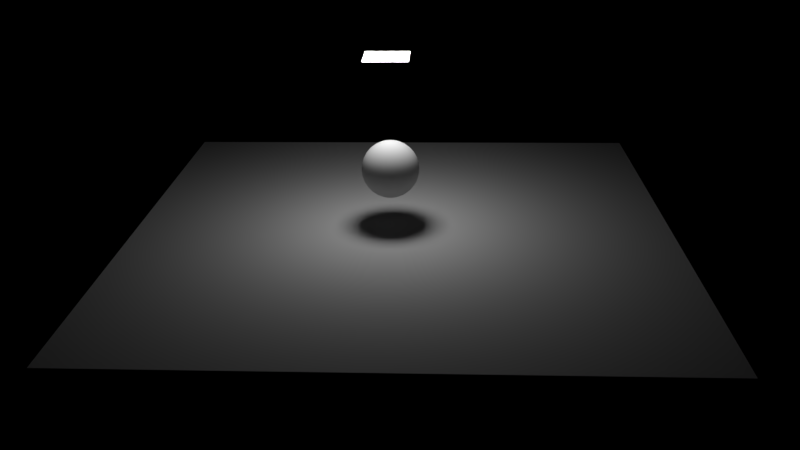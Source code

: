 # Source: umbra_penumbra.blend  (saved by Blender 2.79.0; exported with 4.5.12 LTS)
import bpy
from mathutils import Matrix  # noqa: F401  (used for matrix-valued properties, if any)

bpy.ops.wm.read_factory_settings(use_empty=True)
scene = bpy.context.scene
scene.name = 'Scene'

# ---- collections
col_collection_1 = bpy.data.collections.new('Collection 1'); scene.collection.children.link(col_collection_1)

# ---- materials (node trees are filled in below, after node groups)
mat_material_002 = bpy.data.materials.new('Material.002')
mat_material_002.alpha_threshold = 0.0
mat_material_002.roughness = 0.5
mat_material_001 = bpy.data.materials.new('Material.001')
mat_material_001.alpha_threshold = 0.0
mat_material_001.roughness = 0.5

# ---- material node trees
mat_material_002.use_nodes = True; mat_material_002.node_tree.nodes.clear()
_N = mat_material_002.node_tree.nodes; _L = mat_material_002.node_tree.links
n0 = _N.new('ShaderNodeOutputMaterial'); n0.name = 'Material Output'; n0.location = (300, 300)
n1 = _N.new('ShaderNodeEmission'); n1.name = 'Emission'; n1.location = (10, 300)
n1.inputs[0].default_value = (0.8, 0.8, 0.8, 1.0)
n1.inputs[1].default_value = 20.0
_L.new(n1.outputs[0], n0.inputs[0])
n0.is_active_output = True
mat_material_001.use_nodes = True; mat_material_001.node_tree.nodes.clear()
_N = mat_material_001.node_tree.nodes; _L = mat_material_001.node_tree.links
n0 = _N.new('ShaderNodeOutputMaterial'); n0.name = 'Material Output'; n0.location = (300, 300)
n1 = _N.new('ShaderNodeBsdfDiffuse'); n1.name = 'Diffuse BSDF'; n1.location = (10, 300)
_L.new(n1.outputs[0], n0.inputs[0])
n0.is_active_output = True

# ---- world
world_world = bpy.data.worlds.new('World'); scene.world = world_world
world_world.color = (0.0, 0.0, 0.0)
world_world.use_sun_shadow = False
world_world.sun_shadow_jitter_overblur = 0.0
world_world.cycles.sampling_method = 'MANUAL'

# ---- cameras
cam_camera = bpy.data.cameras.new('Camera')
cam_camera.clip_end = 100.0
cam_camera.lens = 35.0
cam_camera.sensor_width = 32.0
cam_camera.sensor_height = 18.0
cam_camera.ortho_scale = 7.314
cam_camera.dof.focus_distance = 0.0

# ---- meshes
me_sphere = bpy.data.meshes.new('Sphere')
me_sphere.from_pydata([(0.03585, 0.1918, 0.9808), (0.07032, 0.3762, 0.9239), (0.1021, 0.5461, 0.8315), (0.1299, 0.6951, 0.7071), (0.1528, 0.8173, 0.5556), (0.1698, 0.9081, 0.3827), (0.1802, 0.9641, 0.1951), (0.1837, 0.983, 7.55e-08), (0.1802, 0.9641, -0.1951), (0.1698, 0.9081, -0.3827), (0.1528, 0.8173, -0.5556), (0.1299, 0.6951, -0.7071), (0.1021, 0.5461, -0.8315), (0.07032, 0.3762, -0.9239), (0.03585, 0.1918, -0.9808), (0.07047, 0.1819, 0.9808), (0.1382, 0.3568, 0.9239), (0.2007, 0.5181, 0.8315), (0.2554, 0.6594, 0.7071), (0.3004, 0.7753, 0.5556), (0.3337, 0.8615, 0.3827), (0.3543, 0.9146, 0.1951), (0.3612, 0.9325, 7.55e-08), (0.3543, 0.9146, -0.1951), (0.3337, 0.8615, -0.3827), (0.3004, 0.7753, -0.5556), (0.2554, 0.6594, -0.7071), (0.2007, 0.5181, -0.8315), (0.1382, 0.3568, -0.9239), (0.07047, 0.1819, -0.9808), (0.1027, 0.1659, 0.9808), (0.2015, 0.3254, 0.9239), (0.2925, 0.4724, 0.8315), (0.3722, 0.6012, 0.7071), (0.4377, 0.7069, 0.5556), (0.4864, 0.7855, 0.3827), (0.5163, 0.8339, 0.1951), (0.5264, 0.8502, 7.55e-08), (0.5163, 0.8339, -0.1951), (0.4864, 0.7855, -0.3827), (0.4377, 0.7069, -0.5556), (0.3722, 0.6012, -0.7071), (0.2925, 0.4724, -0.8315), (0.2015, 0.3254, -0.9239), (0.1027, 0.1659, -0.9808), (0.1314, 0.1442, 0.9808), (0.2578, 0.2828, 0.9239), (0.3743, 0.4106, 0.8315), (0.4764, 0.5226, 0.7071), (0.5602, 0.6145, 0.5556), (0.6224, 0.6828, 0.3827), (0.6608, 0.7248, 0.1951), (0.6737, 0.739, 7.55e-08), (0.6608, 0.7248, -0.1951), (0.6224, 0.6828, -0.3827), (0.5602, 0.6145, -0.5556), (0.4764, 0.5226, -0.7071), (0.3743, 0.4106, -0.8315), (0.2578, 0.2828, -0.9239), (0.1314, 0.1442, -0.9808), (0.1557, 0.1176, 0.9808), (0.3054, 0.2306, 0.9239), (0.4434, 0.3348, 0.8315), (0.5643, 0.4261, 0.7071), (0.6635, 0.5011, 0.5556), (0.7373, 0.5568, 0.3827), (0.7827, 0.5911, 0.1951), (0.798, 0.6026, 7.55e-08), (0.7827, 0.5911, -0.1951), (0.7373, 0.5568, -0.3827), (0.6635, 0.5011, -0.5556), (0.5643, 0.4261, -0.7071), (0.4434, 0.3348, -0.8315), (0.3054, 0.2306, -0.9239), (0.1557, 0.1176, -0.9808), (0.1746, 0.08696, 0.9808), (0.3426, 0.1706, 0.9239), (0.4973, 0.2476, 0.8315), (0.633, 0.3152, 0.7071), (0.7443, 0.3706, 0.5556), (0.827, 0.4118, 0.3827), (0.878, 0.4372, 0.1951), (0.8952, 0.4457, 7.55e-08), (0.878, 0.4372, -0.1951), (0.827, 0.4118, -0.3827), (0.7443, 0.3706, -0.5556), (0.633, 0.3152, -0.7071), (0.4973, 0.2476, -0.8315), (0.3426, 0.1706, -0.9239), (0.1746, 0.08696, -0.9808), (0.1876, 0.05339, 0.9808), (0.3681, 0.1047, 0.9239), (0.5344, 0.152, 0.8315), (0.6801, 0.1935, 0.7071), (0.7997, 0.2275, 0.5556), (0.8886, 0.2528, 0.3827), (0.9433, 0.2684, 0.1951), (0.9618, 0.2737, 7.55e-08), (0.9433, 0.2684, -0.1951), (0.8886, 0.2528, -0.3827), (0.7997, 0.2275, -0.5556), (0.6801, 0.1935, -0.7071), (0.5344, 0.152, -0.8315), (0.3681, 0.1047, -0.9239), (0.1876, 0.05339, -0.9808), (0.1943, 0.018, 0.9808), (0.3811, 0.03531, 0.9239), (0.5532, 0.05126, 0.8315), (0.7041, 0.06524, 0.7071), (0.8279, 0.07672, 0.5556), (0.9199, 0.08524, 0.3827), (0.9766, 0.0905, 0.1951), (0.9957, 0.09227, 7.55e-08), (0.9766, 0.0905, -0.1951), (0.9199, 0.08524, -0.3827), (0.8279, 0.07672, -0.5556), (0.7041, 0.06524, -0.7071), (0.5532, 0.05126, -0.8315), (0.3811, 0.03531, -0.9239), (0.1943, 0.018, -0.9808), (0.1943, -0.018, 0.9808), (0.3811, -0.03531, 0.9239), (0.5532, -0.05126, 0.8315), (0.7041, -0.06524, 0.7071), (0.8279, -0.07672, 0.5556), (0.9199, -0.08525, 0.3827), (0.9766, -0.0905, 0.1951), (0.9957, -0.09227, 7.55e-08), (0.9766, -0.0905, -0.1951), (0.9199, -0.08525, -0.3827), (0.8279, -0.07672, -0.5556), (0.7041, -0.06524, -0.7071), (0.5532, -0.05126, -0.8315), (0.3811, -0.03531, -0.9239), (0.1943, -0.018, -0.9808), (0.1876, -0.05339, 0.9808), (0.3681, -0.1047, 0.9239), (0.5344, -0.152, 0.8315), (0.6801, -0.1935, 0.7071), (0.7997, -0.2275, 0.5556), (0.8886, -0.2528, 0.3827), (0.9433, -0.2684, 0.1951), (0.9618, -0.2737, 7.55e-08), (0.9433, -0.2684, -0.1951), (0.8886, -0.2528, -0.3827), (0.7997, -0.2275, -0.5556), (0.6801, -0.1935, -0.7071), (0.5344, -0.152, -0.8315), (0.3681, -0.1047, -0.9239), (0.1876, -0.05339, -0.9808), (0.1746, -0.08696, 0.9808), (0.3426, -0.1706, 0.9239), (0.4973, -0.2476, 0.8315), (0.633, -0.3152, 0.7071), (0.7443, -0.3706, 0.5556), (0.827, -0.4118, 0.3827), (0.878, -0.4372, 0.1951), (0.8952, -0.4457, 7.55e-08), (0.878, -0.4372, -0.1951), (0.827, -0.4118, -0.3827), (0.7443, -0.3706, -0.5556), (0.633, -0.3152, -0.7071), (0.4973, -0.2476, -0.8315), (0.3426, -0.1706, -0.9239), (0.1746, -0.08696, -0.9808), (0.1557, -0.1176, 0.9808), (0.3054, -0.2306, 0.9239), (0.4434, -0.3348, 0.8315), (0.5643, -0.4261, 0.7071), (0.6635, -0.5011, 0.5556), (0.7373, -0.5568, 0.3827), (0.7827, -0.5911, 0.1951), (0.798, -0.6026, 7.55e-08), (0.7827, -0.5911, -0.1951), (0.7373, -0.5568, -0.3827), (0.6635, -0.5011, -0.5556), (0.5643, -0.4261, -0.7071), (0.4434, -0.3348, -0.8315), (0.3054, -0.2306, -0.9239), (0.1557, -0.1176, -0.9808), (0.1314, -0.1442, 0.9808), (0.2578, -0.2828, 0.9239), (0.3743, -0.4106, 0.8315), (0.4764, -0.5226, 0.7071), (0.5602, -0.6145, 0.5556), (0.6224, -0.6828, 0.3827), (0.6608, -0.7248, 0.1951), (0.6737, -0.739, 7.55e-08), (0.6608, -0.7248, -0.1951), (0.6224, -0.6828, -0.3827), (0.5602, -0.6145, -0.5556), (0.4764, -0.5226, -0.7071), (0.3743, -0.4106, -0.8315), (0.2578, -0.2828, -0.9239), (0.1314, -0.1442, -0.9808), (0.1027, -0.1659, 0.9808), (0.2015, -0.3254, 0.9239), (0.2925, -0.4724, 0.8315), (0.3722, -0.6012, 0.7071), (0.4377, -0.7069, 0.5556), (0.4864, -0.7855, 0.3827), (0.5163, -0.8339, 0.1951), (0.5264, -0.8502, 7.55e-08), (0.5163, -0.8339, -0.1951), (0.4864, -0.7855, -0.3827), (0.4377, -0.7069, -0.5556), (0.3722, -0.6012, -0.7071), (0.2925, -0.4724, -0.8315), (0.2015, -0.3254, -0.9239), (0.1027, -0.1659, -0.9808), (0.07047, -0.1819, 0.9808), (0.1382, -0.3568, 0.9239), (0.2007, -0.5181, 0.8315), (0.2554, -0.6594, 0.7071), (0.3004, -0.7753, 0.5556), (0.3337, -0.8615, 0.3827), (0.3543, -0.9146, 0.1951), (0.3612, -0.9325, 7.55e-08), (0.3543, -0.9146, -0.1951), (0.3337, -0.8615, -0.3827), (0.3004, -0.7753, -0.5556), (0.2554, -0.6594, -0.7071), (0.2007, -0.5181, -0.8315), (0.1382, -0.3568, -0.9239), (0.07047, -0.1819, -0.9808), (0.03585, -0.1918, 0.9808), (0.07032, -0.3762, 0.9239), (0.1021, -0.5461, 0.8315), (0.1299, -0.6951, 0.7071), (0.1528, -0.8173, 0.5556), (0.1698, -0.9081, 0.3827), (0.1802, -0.9641, 0.1951), (0.1837, -0.983, 7.55e-08), (0.1802, -0.9641, -0.1951), (0.1698, -0.9081, -0.3827), (0.1528, -0.8173, -0.5556), (0.1299, -0.6951, -0.7071), (0.1021, -0.5461, -0.8315), (0.07032, -0.3762, -0.9239), (0.03585, -0.1918, -0.9808), (2.262e-08, -0.1951, 0.9808), (5.987e-08, -0.3827, 0.9239), (5.242e-08, -0.5556, 0.8315), (1.642e-07, -0.7071, 0.7071), (1.195e-07, -0.8315, 0.5556), (1.344e-07, -0.9239, 0.3827), (1.046e-07, -0.9808, 0.1951), (1.344e-07, -1.0, 7.55e-08), (-2.953e-08, -0.9808, -0.1951), (1.642e-07, -0.9239, -0.3827), (1.195e-07, -0.8315, -0.5556), (1.642e-07, -0.7071, -0.7071), (1.418e-07, -0.5556, -0.8315), (1.12e-07, -0.3827, -0.9239), (6.732e-08, -0.1951, -0.9808), (-0.03585, -0.1918, 0.9808), (-0.07032, -0.3762, 0.9239), (-0.1021, -0.5461, 0.8315), (-0.1299, -0.6951, 0.7071), (-0.1528, -0.8173, 0.5556), (-0.1698, -0.9081, 0.3827), (-0.1802, -0.9641, 0.1951), (-0.1837, -0.983, 7.55e-08), (-0.1802, -0.9641, -0.1951), (-0.1698, -0.9081, -0.3827), (-0.1528, -0.8173, -0.5556), (-0.1299, -0.6951, -0.7071), (-0.1021, -0.5461, -0.8315), (-0.07032, -0.3762, -0.9239), (-0.03585, -0.1918, -0.9808), (-0.07047, -0.1819, 0.9808), (-0.1382, -0.3568, 0.9239), (-0.2007, -0.5181, 0.8315), (-0.2554, -0.6594, 0.7071), (-0.3004, -0.7753, 0.5556), (-0.3337, -0.8615, 0.3827), (-0.3543, -0.9146, 0.1951), (-0.3612, -0.9325, 7.55e-08), (-0.3543, -0.9146, -0.1951), (-0.3337, -0.8615, -0.3827), (-0.3004, -0.7753, -0.5556), (-0.2554, -0.6594, -0.7071), (-0.2007, -0.5181, -0.8315), (-0.1382, -0.3568, -0.9239), (-0.07047, -0.1819, -0.9808), (-0.1027, -0.1659, 0.9808), (-0.2015, -0.3254, 0.9239), (-0.2925, -0.4724, 0.8315), (-0.3722, -0.6012, 0.7071), (-0.4377, -0.7069, 0.5556), (-0.4864, -0.7855, 0.3827), (-0.5163, -0.8339, 0.1951), (-0.5264, -0.8502, 7.55e-08), (-0.5163, -0.8339, -0.1951), (-0.4864, -0.7855, -0.3827), (-0.4377, -0.7069, -0.5556), (-0.3722, -0.6012, -0.7071), (-0.2925, -0.4724, -0.8315), (-0.2015, -0.3254, -0.9239), (-0.1027, -0.1659, -0.9808), (-0.1314, -0.1442, 0.9808), (-0.2578, -0.2828, 0.9239), (-0.3743, -0.4106, 0.8315), (-0.4764, -0.5226, 0.7071), (-0.5602, -0.6145, 0.5556), (-0.6224, -0.6828, 0.3827), (-0.6608, -0.7248, 0.1951), (-0.6737, -0.739, 7.55e-08), (-0.6608, -0.7248, -0.1951), (-0.6224, -0.6828, -0.3827), (-0.5602, -0.6145, -0.5556), (-0.4764, -0.5226, -0.7071), (-0.3743, -0.4106, -0.8315), (-0.2578, -0.2828, -0.9239), (-0.1314, -0.1442, -0.9808), (-0.1557, -0.1176, 0.9808), (-0.3054, -0.2306, 0.9239), (-0.4434, -0.3348, 0.8315), (-0.5643, -0.4261, 0.7071), (-0.6635, -0.5011, 0.5556), (-0.7373, -0.5568, 0.3827), (-0.7827, -0.5911, 0.1951), (-0.798, -0.6026, 7.55e-08), (-0.7827, -0.5911, -0.1951), (-0.7373, -0.5568, -0.3827), (-0.6635, -0.5011, -0.5556), (-0.5643, -0.4261, -0.7071), (-0.4434, -0.3348, -0.8315), (-0.3054, -0.2306, -0.9239), (-0.1557, -0.1176, -0.9808), (0.0, -3.258e-07, -1.0), (-2.917e-07, -4.711e-07, 1.0), (-0.1746, -0.08696, 0.9808), (-0.3426, -0.1706, 0.9239), (-0.4973, -0.2476, 0.8315), (-0.633, -0.3152, 0.7071), (-0.7443, -0.3706, 0.5556), (-0.827, -0.4118, 0.3827), (-0.878, -0.4372, 0.1951), (-0.8952, -0.4457, 7.55e-08), (-0.878, -0.4372, -0.1951), (-0.827, -0.4118, -0.3827), (-0.7443, -0.3706, -0.5556), (-0.633, -0.3152, -0.7071), (-0.4973, -0.2476, -0.8315), (-0.3426, -0.1706, -0.9239), (-0.1746, -0.08696, -0.9808), (-0.1876, -0.05339, 0.9808), (-0.3681, -0.1047, 0.9239), (-0.5344, -0.152, 0.8315), (-0.6801, -0.1935, 0.7071), (-0.7997, -0.2275, 0.5556), (-0.8886, -0.2528, 0.3827), (-0.9433, -0.2684, 0.1951), (-0.9618, -0.2737, 7.55e-08), (-0.9433, -0.2684, -0.1951), (-0.8886, -0.2528, -0.3827), (-0.7997, -0.2275, -0.5556), (-0.6801, -0.1935, -0.7071), (-0.5344, -0.152, -0.8315), (-0.3681, -0.1047, -0.9239), (-0.1876, -0.05339, -0.9808), (-0.1943, -0.018, 0.9808), (-0.3811, -0.03531, 0.9239), (-0.5532, -0.05126, 0.8315), (-0.7041, -0.06524, 0.7071), (-0.8279, -0.07672, 0.5556), (-0.9199, -0.08525, 0.3827), (-0.9766, -0.0905, 0.1951), (-0.9957, -0.09227, 7.55e-08), (-0.9766, -0.0905, -0.1951), (-0.9199, -0.08525, -0.3827), (-0.8279, -0.07672, -0.5556), (-0.7041, -0.06524, -0.7071), (-0.5532, -0.05126, -0.8315), (-0.3811, -0.03531, -0.9239), (-0.1943, -0.018, -0.9808), (-0.1943, 0.018, 0.9808), (-0.3811, 0.03531, 0.9239), (-0.5532, 0.05126, 0.8315), (-0.7041, 0.06524, 0.7071), (-0.8279, 0.07672, 0.5556), (-0.9199, 0.08524, 0.3827), (-0.9766, 0.09049, 0.1951), (-0.9957, 0.09227, 7.55e-08), (-0.9766, 0.0905, -0.1951), (-0.9199, 0.08524, -0.3827), (-0.8279, 0.07672, -0.5556), (-0.7041, 0.06524, -0.7071), (-0.5532, 0.05126, -0.8315), (-0.3811, 0.03531, -0.9239), (-0.1943, 0.018, -0.9808), (-0.1876, 0.05339, 0.9808), (-0.3681, 0.1047, 0.9239), (-0.5344, 0.152, 0.8315), (-0.6801, 0.1935, 0.7071), (-0.7997, 0.2275, 0.5556), (-0.8886, 0.2528, 0.3827), (-0.9433, 0.2684, 0.1951), (-0.9618, 0.2737, 7.55e-08), (-0.9433, 0.2684, -0.1951), (-0.8886, 0.2528, -0.3827), (-0.7997, 0.2275, -0.5556), (-0.6801, 0.1935, -0.7071), (-0.5344, 0.152, -0.8315), (-0.3681, 0.1047, -0.9239), (-0.1876, 0.05339, -0.9808), (-0.1746, 0.08696, 0.9808), (-0.3426, 0.1706, 0.9239), (-0.4973, 0.2476, 0.8315), (-0.633, 0.3152, 0.7071), (-0.7443, 0.3706, 0.5556), (-0.827, 0.4118, 0.3827), (-0.878, 0.4372, 0.1951), (-0.8952, 0.4457, 7.55e-08), (-0.878, 0.4372, -0.1951), (-0.827, 0.4118, -0.3827), (-0.7443, 0.3706, -0.5556), (-0.633, 0.3152, -0.7071), (-0.4973, 0.2476, -0.8315), (-0.3426, 0.1706, -0.9239), (-0.1746, 0.08696, -0.9808), (-0.1557, 0.1176, 0.9808), (-0.3054, 0.2306, 0.9239), (-0.4434, 0.3348, 0.8315), (-0.5643, 0.4261, 0.7071), (-0.6635, 0.5011, 0.5556), (-0.7373, 0.5568, 0.3827), (-0.7827, 0.5911, 0.1951), (-0.798, 0.6026, 7.55e-08), (-0.7827, 0.5911, -0.1951), (-0.7373, 0.5568, -0.3827), (-0.6635, 0.5011, -0.5556), (-0.5643, 0.4261, -0.7071), (-0.4434, 0.3348, -0.8315), (-0.3054, 0.2306, -0.9239), (-0.1557, 0.1176, -0.9808), (-0.1314, 0.1442, 0.9808), (-0.2578, 0.2828, 0.9239), (-0.3743, 0.4106, 0.8315), (-0.4764, 0.5226, 0.7071), (-0.5602, 0.6145, 0.5556), (-0.6224, 0.6828, 0.3827), (-0.6608, 0.7248, 0.1951), (-0.6737, 0.739, 7.55e-08), (-0.6608, 0.7248, -0.1951), (-0.6224, 0.6828, -0.3827), (-0.5602, 0.6145, -0.5556), (-0.4764, 0.5226, -0.7071), (-0.3743, 0.4106, -0.8315), (-0.2578, 0.2828, -0.9239), (-0.1314, 0.1442, -0.9808), (-0.1027, 0.1659, 0.9808), (-0.2015, 0.3254, 0.9239), (-0.2925, 0.4724, 0.8315), (-0.3722, 0.6012, 0.7071), (-0.4377, 0.7069, 0.5556), (-0.4864, 0.7855, 0.3827), (-0.5163, 0.8339, 0.1951), (-0.5264, 0.8502, 7.55e-08), (-0.5163, 0.8339, -0.1951), (-0.4864, 0.7855, -0.3827), (-0.4377, 0.7069, -0.5556), (-0.3722, 0.6012, -0.7071), (-0.2925, 0.4724, -0.8315), (-0.2015, 0.3254, -0.9239), (-0.1027, 0.1659, -0.9808), (-0.07047, 0.1819, 0.9808), (-0.1382, 0.3568, 0.9239), (-0.2007, 0.5181, 0.8315), (-0.2554, 0.6594, 0.7071), (-0.3004, 0.7753, 0.5556), (-0.3337, 0.8615, 0.3827), (-0.3543, 0.9146, 0.1951), (-0.3612, 0.9325, 7.55e-08), (-0.3543, 0.9146, -0.1951), (-0.3337, 0.8615, -0.3827), (-0.3004, 0.7753, -0.5556), (-0.2554, 0.6594, -0.7071), (-0.2007, 0.5181, -0.8315), (-0.1382, 0.3568, -0.9239), (-0.07047, 0.1819, -0.9808), (-0.03585, 0.1918, 0.9808), (-0.07032, 0.3762, 0.9239), (-0.1021, 0.5461, 0.8315), (-0.1299, 0.6951, 0.7071), (-0.1528, 0.8173, 0.5556), (-0.1698, 0.9081, 0.3827), (-0.1802, 0.9641, 0.1951), (-0.1837, 0.983, 7.55e-08), (-0.1802, 0.9641, -0.1951), (-0.1698, 0.9081, -0.3827), (-0.1528, 0.8173, -0.5556), (-0.1299, 0.6951, -0.7071), (-0.1021, 0.5461, -0.8315), (-0.07032, 0.3762, -0.9239), (-0.03585, 0.1918, -0.9808), (-4.816e-08, 0.1951, 0.9808), (-4.443e-08, 0.3827, 0.9239), (-4.443e-08, 0.5556, 0.8315), (-1.487e-07, 0.7071, 0.7071), (-1.338e-07, 0.8315, 0.5556), (-2.531e-07, 0.9239, 0.3827), (-2.382e-07, 0.9808, 0.1951), (-8.914e-08, 1.0, 7.55e-08), (-5.934e-08, 0.9808, -0.1951), (-2.382e-07, 0.9239, -0.3827), (-1.338e-07, 0.8315, -0.5556), (-1.487e-07, 0.7071, -0.7071), (-1.413e-07, 0.5556, -0.8315), (-1.413e-07, 0.3827, -0.9239), (-7.424e-08, 0.1951, -0.9808)], [], [(500, 499, 2, 3), (508, 507, 10, 11), (501, 500, 3, 4), (509, 508, 11, 12), (502, 501, 4, 5), (510, 509, 12, 13), (503, 502, 5, 6), (511, 510, 13, 14), (504, 503, 6, 7), (497, 331, 0), (330, 511, 14), (505, 504, 7, 8), (498, 497, 0, 1), (506, 505, 8, 9), (499, 498, 1, 2), (507, 506, 9, 10), (9, 8, 23, 24), (2, 1, 16, 17), (10, 9, 24, 25), (3, 2, 17, 18), (11, 10, 25, 26), (4, 3, 18, 19), (12, 11, 26, 27), (5, 4, 19, 20), (13, 12, 27, 28), (6, 5, 20, 21), (14, 13, 28, 29), (7, 6, 21, 22), (0, 331, 15), (330, 14, 29), (8, 7, 22, 23), (1, 0, 15, 16), (28, 27, 42, 43), (21, 20, 35, 36), (29, 28, 43, 44), (22, 21, 36, 37), (15, 331, 30), (330, 29, 44), (23, 22, 37, 38), (16, 15, 30, 31), (24, 23, 38, 39), (17, 16, 31, 32), (25, 24, 39, 40), (18, 17, 32, 33), (26, 25, 40, 41), (19, 18, 33, 34), (27, 26, 41, 42), (20, 19, 34, 35), (40, 39, 54, 55), (33, 32, 47, 48), (41, 40, 55, 56), (34, 33, 48, 49), (42, 41, 56, 57), (35, 34, 49, 50), (43, 42, 57, 58), (36, 35, 50, 51), (44, 43, 58, 59), (37, 36, 51, 52), (30, 331, 45), (330, 44, 59), (38, 37, 52, 53), (31, 30, 45, 46), (39, 38, 53, 54), (32, 31, 46, 47), (59, 58, 73, 74), (52, 51, 66, 67), (45, 331, 60), (330, 59, 74), (53, 52, 67, 68), (46, 45, 60, 61), (54, 53, 68, 69), (47, 46, 61, 62), (55, 54, 69, 70), (48, 47, 62, 63), (56, 55, 70, 71), (49, 48, 63, 64), (57, 56, 71, 72), (50, 49, 64, 65), (58, 57, 72, 73), (51, 50, 65, 66), (63, 62, 77, 78), (71, 70, 85, 86), (64, 63, 78, 79), (72, 71, 86, 87), (65, 64, 79, 80), (73, 72, 87, 88), (66, 65, 80, 81), (74, 73, 88, 89), (67, 66, 81, 82), (60, 331, 75), (330, 74, 89), (68, 67, 82, 83), (61, 60, 75, 76), (69, 68, 83, 84), (62, 61, 76, 77), (70, 69, 84, 85), (82, 81, 96, 97), (75, 331, 90), (330, 89, 104), (83, 82, 97, 98), (76, 75, 90, 91), (84, 83, 98, 99), (77, 76, 91, 92), (85, 84, 99, 100), (78, 77, 92, 93), (86, 85, 100, 101), (79, 78, 93, 94), (87, 86, 101, 102), (80, 79, 94, 95), (88, 87, 102, 103), (81, 80, 95, 96), (89, 88, 103, 104), (101, 100, 115, 116), (94, 93, 108, 109), (102, 101, 116, 117), (95, 94, 109, 110), (103, 102, 117, 118), (96, 95, 110, 111), (104, 103, 118, 119), (97, 96, 111, 112), (90, 331, 105), (330, 104, 119), (98, 97, 112, 113), (91, 90, 105, 106), (99, 98, 113, 114), (92, 91, 106, 107), (100, 99, 114, 115), (93, 92, 107, 108), (105, 331, 120), (330, 119, 134), (113, 112, 127, 128), (106, 105, 120, 121), (114, 113, 128, 129), (107, 106, 121, 122), (115, 114, 129, 130), (108, 107, 122, 123), (116, 115, 130, 131), (109, 108, 123, 124), (117, 116, 131, 132), (110, 109, 124, 125), (118, 117, 132, 133), (111, 110, 125, 126), (119, 118, 133, 134), (112, 111, 126, 127), (124, 123, 138, 139), (132, 131, 146, 147), (125, 124, 139, 140), (133, 132, 147, 148), (126, 125, 140, 141), (134, 133, 148, 149), (127, 126, 141, 142), (120, 331, 135), (330, 134, 149), (128, 127, 142, 143), (121, 120, 135, 136), (129, 128, 143, 144), (122, 121, 136, 137), (130, 129, 144, 145), (123, 122, 137, 138), (131, 130, 145, 146), (143, 142, 157, 158), (136, 135, 150, 151), (144, 143, 158, 159), (137, 136, 151, 152), (145, 144, 159, 160), (138, 137, 152, 153), (146, 145, 160, 161), (139, 138, 153, 154), (147, 146, 161, 162), (140, 139, 154, 155), (148, 147, 162, 163), (141, 140, 155, 156), (149, 148, 163, 164), (142, 141, 156, 157), (135, 331, 150), (330, 149, 164), (162, 161, 176, 177), (155, 154, 169, 170), (163, 162, 177, 178), (156, 155, 170, 171), (164, 163, 178, 179), (157, 156, 171, 172), (150, 331, 165), (330, 164, 179), (158, 157, 172, 173), (151, 150, 165, 166), (159, 158, 173, 174), (152, 151, 166, 167), (160, 159, 174, 175), (153, 152, 167, 168), (161, 160, 175, 176), (154, 153, 168, 169), (174, 173, 188, 189), (167, 166, 181, 182), (175, 174, 189, 190), (168, 167, 182, 183), (176, 175, 190, 191), (169, 168, 183, 184), (177, 176, 191, 192), (170, 169, 184, 185), (178, 177, 192, 193), (171, 170, 185, 186), (179, 178, 193, 194), (172, 171, 186, 187), (165, 331, 180), (330, 179, 194), (173, 172, 187, 188), (166, 165, 180, 181), (193, 192, 207, 208), (186, 185, 200, 201), (194, 193, 208, 209), (187, 186, 201, 202), (180, 331, 195), (330, 194, 209), (188, 187, 202, 203), (181, 180, 195, 196), (189, 188, 203, 204), (182, 181, 196, 197), (190, 189, 204, 205), (183, 182, 197, 198), (191, 190, 205, 206), (184, 183, 198, 199), (192, 191, 206, 207), (185, 184, 199, 200), (197, 196, 211, 212), (205, 204, 219, 220), (198, 197, 212, 213), (206, 205, 220, 221), (199, 198, 213, 214), (207, 206, 221, 222), (200, 199, 214, 215), (208, 207, 222, 223), (201, 200, 215, 216), (209, 208, 223, 224), (202, 201, 216, 217), (195, 331, 210), (330, 209, 224), (203, 202, 217, 218), (196, 195, 210, 211), (204, 203, 218, 219), (216, 215, 230, 231), (224, 223, 238, 239), (217, 216, 231, 232), (210, 331, 225), (330, 224, 239), (218, 217, 232, 233), (211, 210, 225, 226), (219, 218, 233, 234), (212, 211, 226, 227), (220, 219, 234, 235), (213, 212, 227, 228), (221, 220, 235, 236), (214, 213, 228, 229), (222, 221, 236, 237), (215, 214, 229, 230), (223, 222, 237, 238), (235, 234, 249, 250), (228, 227, 242, 243), (236, 235, 250, 251), (229, 228, 243, 244), (237, 236, 251, 252), (230, 229, 244, 245), (238, 237, 252, 253), (231, 230, 245, 246), (239, 238, 253, 254), (232, 231, 246, 247), (225, 331, 240), (330, 239, 254), (233, 232, 247, 248), (226, 225, 240, 241), (234, 233, 248, 249), (227, 226, 241, 242), (254, 253, 268, 269), (247, 246, 261, 262), (240, 331, 255), (330, 254, 269), (248, 247, 262, 263), (241, 240, 255, 256), (249, 248, 263, 264), (242, 241, 256, 257), (250, 249, 264, 265), (243, 242, 257, 258), (251, 250, 265, 266), (244, 243, 258, 259), (252, 251, 266, 267), (245, 244, 259, 260), (253, 252, 267, 268), (246, 245, 260, 261), (258, 257, 272, 273), (266, 265, 280, 281), (259, 258, 273, 274), (267, 266, 281, 282), (260, 259, 274, 275), (268, 267, 282, 283), (261, 260, 275, 276), (269, 268, 283, 284), (262, 261, 276, 277), (255, 331, 270), (330, 269, 284), (263, 262, 277, 278), (256, 255, 270, 271), (264, 263, 278, 279), (257, 256, 271, 272), (265, 264, 279, 280), (277, 276, 291, 292), (270, 331, 285), (330, 284, 299), (278, 277, 292, 293), (271, 270, 285, 286), (279, 278, 293, 294), (272, 271, 286, 287), (280, 279, 294, 295), (273, 272, 287, 288), (281, 280, 295, 296), (274, 273, 288, 289), (282, 281, 296, 297), (275, 274, 289, 290), (283, 282, 297, 298), (276, 275, 290, 291), (284, 283, 298, 299), (296, 295, 310, 311), (289, 288, 303, 304), (297, 296, 311, 312), (290, 289, 304, 305), (298, 297, 312, 313), (291, 290, 305, 306), (299, 298, 313, 314), (292, 291, 306, 307), (285, 331, 300), (330, 299, 314), (293, 292, 307, 308), (286, 285, 300, 301), (294, 293, 308, 309), (287, 286, 301, 302), (295, 294, 309, 310), (288, 287, 302, 303), (330, 314, 329), (308, 307, 322, 323), (301, 300, 315, 316), (309, 308, 323, 324), (302, 301, 316, 317), (310, 309, 324, 325), (303, 302, 317, 318), (311, 310, 325, 326), (304, 303, 318, 319), (312, 311, 326, 327), (305, 304, 319, 320), (313, 312, 327, 328), (306, 305, 320, 321), (314, 313, 328, 329), (307, 306, 321, 322), (300, 331, 315), (327, 326, 343, 344), (320, 319, 336, 337), (328, 327, 344, 345), (321, 320, 337, 338), (329, 328, 345, 346), (322, 321, 338, 339), (315, 331, 332), (330, 329, 346), (323, 322, 339, 340), (316, 315, 332, 333), (324, 323, 340, 341), (317, 316, 333, 334), (325, 324, 341, 342), (318, 317, 334, 335), (326, 325, 342, 343), (319, 318, 335, 336), (333, 332, 347, 348), (341, 340, 355, 356), (334, 333, 348, 349), (342, 341, 356, 357), (335, 334, 349, 350), (343, 342, 357, 358), (336, 335, 350, 351), (344, 343, 358, 359), (337, 336, 351, 352), (345, 344, 359, 360), (338, 337, 352, 353), (346, 345, 360, 361), (339, 338, 353, 354), (332, 331, 347), (330, 346, 361), (340, 339, 354, 355), (352, 351, 366, 367), (360, 359, 374, 375), (353, 352, 367, 368), (361, 360, 375, 376), (354, 353, 368, 369), (347, 331, 362), (330, 361, 376), (355, 354, 369, 370), (348, 347, 362, 363), (356, 355, 370, 371), (349, 348, 363, 364), (357, 356, 371, 372), (350, 349, 364, 365), (358, 357, 372, 373), (351, 350, 365, 366), (359, 358, 373, 374), (371, 370, 385, 386), (364, 363, 378, 379), (372, 371, 386, 387), (365, 364, 379, 380), (373, 372, 387, 388), (366, 365, 380, 381), (374, 373, 388, 389), (367, 366, 381, 382), (375, 374, 389, 390), (368, 367, 382, 383), (376, 375, 390, 391), (369, 368, 383, 384), (362, 331, 377), (330, 376, 391), (370, 369, 384, 385), (363, 362, 377, 378), (390, 389, 404, 405), (383, 382, 397, 398), (391, 390, 405, 406), (384, 383, 398, 399), (377, 331, 392), (330, 391, 406), (385, 384, 399, 400), (378, 377, 392, 393), (386, 385, 400, 401), (379, 378, 393, 394), (387, 386, 401, 402), (380, 379, 394, 395), (388, 387, 402, 403), (381, 380, 395, 396), (389, 388, 403, 404), (382, 381, 396, 397), (394, 393, 408, 409), (402, 401, 416, 417), (395, 394, 409, 410), (403, 402, 417, 418), (396, 395, 410, 411), (404, 403, 418, 419), (397, 396, 411, 412), (405, 404, 419, 420), (398, 397, 412, 413), (406, 405, 420, 421), (399, 398, 413, 414), (392, 331, 407), (330, 406, 421), (400, 399, 414, 415), (393, 392, 407, 408), (401, 400, 415, 416), (413, 412, 427, 428), (421, 420, 435, 436), (414, 413, 428, 429), (407, 331, 422), (330, 421, 436), (415, 414, 429, 430), (408, 407, 422, 423), (416, 415, 430, 431), (409, 408, 423, 424), (417, 416, 431, 432), (410, 409, 424, 425), (418, 417, 432, 433), (411, 410, 425, 426), (419, 418, 433, 434), (412, 411, 426, 427), (420, 419, 434, 435), (432, 431, 446, 447), (425, 424, 439, 440), (433, 432, 447, 448), (426, 425, 440, 441), (434, 433, 448, 449), (427, 426, 441, 442), (435, 434, 449, 450), (428, 427, 442, 443), (436, 435, 450, 451), (429, 428, 443, 444), (422, 331, 437), (330, 436, 451), (430, 429, 444, 445), (423, 422, 437, 438), (431, 430, 445, 446), (424, 423, 438, 439), (451, 450, 465, 466), (444, 443, 458, 459), (437, 331, 452), (330, 451, 466), (445, 444, 459, 460), (438, 437, 452, 453), (446, 445, 460, 461), (439, 438, 453, 454), (447, 446, 461, 462), (440, 439, 454, 455), (448, 447, 462, 463), (441, 440, 455, 456), (449, 448, 463, 464), (442, 441, 456, 457), (450, 449, 464, 465), (443, 442, 457, 458), (463, 462, 477, 478), (456, 455, 470, 471), (464, 463, 478, 479), (457, 456, 471, 472), (465, 464, 479, 480), (458, 457, 472, 473), (466, 465, 480, 481), (459, 458, 473, 474), (452, 331, 467), (330, 466, 481), (460, 459, 474, 475), (453, 452, 467, 468), (461, 460, 475, 476), (454, 453, 468, 469), (462, 461, 476, 477), (455, 454, 469, 470), (467, 331, 482), (330, 481, 496), (475, 474, 489, 490), (468, 467, 482, 483), (476, 475, 490, 491), (469, 468, 483, 484), (477, 476, 491, 492), (470, 469, 484, 485), (478, 477, 492, 493), (471, 470, 485, 486), (479, 478, 493, 494), (472, 471, 486, 487), (480, 479, 494, 495), (473, 472, 487, 488), (481, 480, 495, 496), (474, 473, 488, 489), (486, 485, 500, 501), (494, 493, 508, 509), (487, 486, 501, 502), (495, 494, 509, 510), (488, 487, 502, 503), (496, 495, 510, 511), (489, 488, 503, 504), (482, 331, 497), (330, 496, 511), (490, 489, 504, 505), (483, 482, 497, 498), (491, 490, 505, 506), (484, 483, 498, 499), (492, 491, 506, 507), (485, 484, 499, 500), (493, 492, 507, 508)])
me_sphere.polygons.foreach_set('use_smooth', [True] * 544)
me_sphere.use_remesh_preserve_volume = False
me_sphere.use_remesh_preserve_attributes = False
me_sphere.use_mirror_vertex_groups = False
me_sphere.update()
me_plane_001 = bpy.data.meshes.new('Plane.001')
me_plane_001.from_pydata([(-1.0, -1.0, 0.0), (1.0, -1.0, 0.0), (-1.0, 1.0, 0.0), (1.0, 1.0, 0.0)], [], [(0, 1, 3, 2)])
me_plane_001.materials.append(mat_material_002)
me_plane_001.use_remesh_preserve_volume = False
me_plane_001.use_remesh_preserve_attributes = False
me_plane_001.use_mirror_vertex_groups = False
me_plane_001.update()
me_plane = bpy.data.meshes.new('Plane')
me_plane.from_pydata([(-1.0, -1.0, 0.0), (1.0, -1.0, 0.0), (-1.0, 1.0, 0.0), (1.0, 1.0, 0.0)], [], [(0, 1, 3, 2)])
me_plane.materials.append(mat_material_001)
me_plane.use_remesh_preserve_volume = False
me_plane.use_remesh_preserve_attributes = False
me_plane.use_mirror_vertex_groups = False
me_plane.update()

# ---- objects
ob_sphere = bpy.data.objects.new('Sphere', me_sphere)
ob_plane_001 = bpy.data.objects.new('Plane.001', me_plane_001)
ob_plane = bpy.data.objects.new('Plane', me_plane)
ob_camera = bpy.data.objects.new('Camera', cam_camera)

# ---- transforms, parenting, visibility, modifiers, constraints
ob_sphere.location = (0.03478, 0.3086, 2.118)
ob_sphere.lineart.crease_threshold = 0.0
ob_plane_001.location = (-0.04833, 0.3752, 6.052)
ob_plane_001.scale = (0.752, 0.752, 0.752)
ob_plane_001.lineart.crease_threshold = 0.0
ob_plane.location = (0.00898, -0.03461, -0.02324)
ob_plane.scale = (9.41, 9.41, 9.41)
ob_plane.lineart.crease_threshold = 0.0
ob_camera.location = (-28.43, -1.39, 12.48)
ob_camera.rotation_euler = (1.158, 0.01177, -1.527)
ob_camera.lock_rotations_4d = False
ob_camera.empty_display_type = 'ARROWS'
ob_camera.color = (0.0, 0.0, 0.0, 0.0)
ob_camera.display_type = 'WIRE'
ob_camera.lineart.crease_threshold = 0.0

# ---- collection membership
col_collection_1.objects.link(ob_sphere)
col_collection_1.objects.link(ob_plane_001)
col_collection_1.objects.link(ob_plane)
col_collection_1.objects.link(ob_camera)

# ---- scene / render settings (as saved in the file)
scene.camera = ob_camera
scene.frame_start = 1; scene.frame_end = 250; scene.frame_set(1)
scene.render.engine = 'CYCLES'
scene.render.dither_intensity = 0.0
scene.cycles.use_denoising = False
scene.cycles.samples = 1000
scene.cycles.sampling_pattern = 'TABULATED_SOBOL'
scene.cycles.use_adaptive_sampling = False
scene.cycles.use_light_tree = False
scene.cycles.blur_glossy = 0.0
scene.cycles.diffuse_bounces = 2
scene.cycles.glossy_bounces = 2
scene.cycles.transmission_bounces = 3
scene.cycles.sample_clamp_indirect = 0.0
scene.view_settings.view_transform = 'Standard'
bpy.context.view_layer.update()
